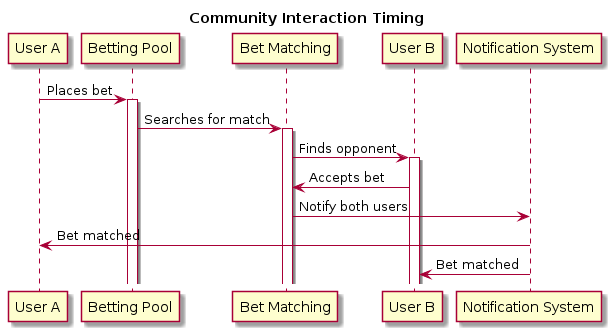

The diagram above was rendered by PlantUML. Its source (embedded in the PNG):
@startuml

title Community Interaction Timing

participant "User A" as UserA
participant "Betting Pool" as Pool
participant "Bet Matching" as Matching
participant "User B" as UserB
participant "Notification System" as Notification

UserA -> Pool : Places bet
activate Pool
Pool -> Matching : Searches for match
activate Matching
Matching -> UserB : Finds opponent
activate UserB
UserB -> Matching : Accepts bet
Matching -> Notification : Notify both users
Notification -> UserA : Bet matched
Notification -> UserB : Bet matched

@enduml